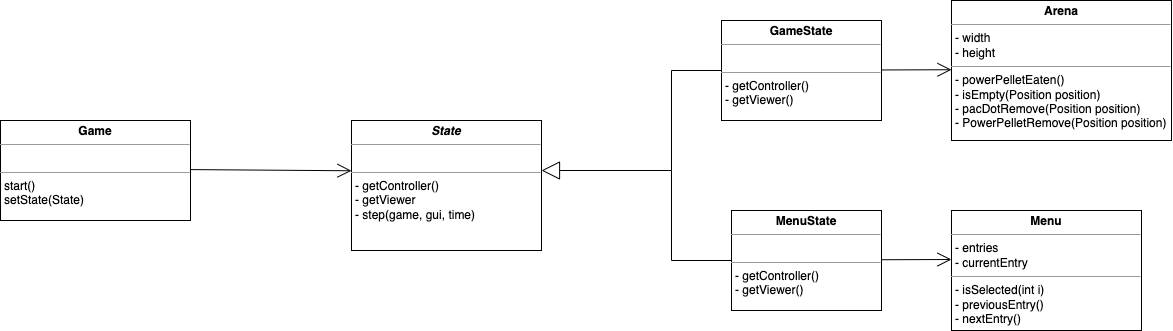

The diagram above was exported from draw.io. Its source (the exported page's mxGraphModel, read from the mxfile embedded in the PNG):
<mxGraphModel dx="3936" dy="952" grid="1" gridSize="10" guides="1" tooltips="1" connect="1" arrows="1" fold="1" page="1" pageScale="1" pageWidth="827" pageHeight="1169" math="0" shadow="0">
  <root>
    <mxCell id="WIyWlLk6GJQsqaUBKTNV-0" />
    <mxCell id="WIyWlLk6GJQsqaUBKTNV-1" parent="WIyWlLk6GJQsqaUBKTNV-0" />
    <mxCell id="vcX_01h2xlhEXC0QSa_2-16" value="&lt;p style=&quot;margin:0px;margin-top:4px;text-align:center;&quot;&gt;&lt;b&gt;Arena&lt;/b&gt;&lt;/p&gt;&lt;hr size=&quot;1&quot;&gt;&lt;p style=&quot;margin:0px;margin-left:4px;&quot;&gt;- width&lt;/p&gt;&lt;p style=&quot;margin:0px;margin-left:4px;&quot;&gt;- height&lt;/p&gt;&lt;hr size=&quot;1&quot;&gt;&lt;p style=&quot;margin:0px;margin-left:4px;&quot;&gt;- powerPelletEaten()&lt;/p&gt;&lt;p style=&quot;margin:0px;margin-left:4px;&quot;&gt;- isEmpty(Position position)&lt;/p&gt;&lt;p style=&quot;margin:0px;margin-left:4px;&quot;&gt;- pacDotRemove(Position position)&lt;/p&gt;&lt;p style=&quot;margin:0px;margin-left:4px;&quot;&gt;- PowerPelletRemove(Position position)&lt;/p&gt;" style="verticalAlign=top;align=left;overflow=fill;fontSize=12;fontFamily=Helvetica;html=1;" parent="WIyWlLk6GJQsqaUBKTNV-1" vertex="1">
      <mxGeometry x="-1530" y="340" width="220" height="140" as="geometry" />
    </mxCell>
    <mxCell id="yLjeIcz5pR2E4NneUv_2-2" value="&lt;p style=&quot;margin:0px;margin-top:4px;text-align:center;&quot;&gt;&lt;b&gt;Game&lt;/b&gt;&lt;/p&gt;&lt;hr size=&quot;1&quot;&gt;&lt;p style=&quot;margin:0px;margin-left:4px;&quot;&gt;&lt;br&gt;&lt;/p&gt;&lt;hr size=&quot;1&quot;&gt;&lt;p style=&quot;margin:0px;margin-left:4px;&quot;&gt;start()&lt;/p&gt;&lt;p style=&quot;margin:0px;margin-left:4px;&quot;&gt;setState(State)&lt;/p&gt;" style="verticalAlign=top;align=left;overflow=fill;fontSize=12;fontFamily=Helvetica;html=1;" parent="WIyWlLk6GJQsqaUBKTNV-1" vertex="1">
      <mxGeometry x="-2481" y="460" width="190" height="100" as="geometry" />
    </mxCell>
    <mxCell id="yLjeIcz5pR2E4NneUv_2-3" value="&lt;p style=&quot;margin:0px;margin-top:4px;text-align:center;&quot;&gt;&lt;b style=&quot;background-color: initial;&quot;&gt;&lt;i&gt;State&lt;/i&gt;&lt;/b&gt;&lt;br&gt;&lt;/p&gt;&lt;hr size=&quot;1&quot;&gt;&lt;p style=&quot;margin:0px;margin-left:4px;&quot;&gt;&lt;br&gt;&lt;/p&gt;&lt;hr size=&quot;1&quot;&gt;&lt;p style=&quot;margin:0px;margin-left:4px;&quot;&gt;- getController()&lt;/p&gt;&lt;p style=&quot;margin:0px;margin-left:4px;&quot;&gt;- getViewer&lt;/p&gt;&lt;p style=&quot;margin:0px;margin-left:4px;&quot;&gt;- step(game, gui, time)&lt;br&gt;&lt;/p&gt;" style="verticalAlign=top;align=left;overflow=fill;fontSize=12;fontFamily=Helvetica;html=1;" parent="WIyWlLk6GJQsqaUBKTNV-1" vertex="1">
      <mxGeometry x="-2130" y="460" width="190" height="130" as="geometry" />
    </mxCell>
    <mxCell id="R-xyq2WiQNREIFNRYC-h-0" value="&lt;p style=&quot;margin:0px;margin-top:4px;text-align:center;&quot;&gt;&lt;b&gt;GameState&lt;/b&gt;&lt;/p&gt;&lt;hr size=&quot;1&quot;&gt;&lt;p style=&quot;margin:0px;margin-left:4px;&quot;&gt;&lt;br&gt;&lt;/p&gt;&lt;hr size=&quot;1&quot;&gt;&lt;p style=&quot;margin: 0px 0px 0px 4px;&quot;&gt;- getController()&lt;/p&gt;&lt;p style=&quot;margin: 0px 0px 0px 4px;&quot;&gt;- getViewer()&lt;/p&gt;" style="verticalAlign=top;align=left;overflow=fill;fontSize=12;fontFamily=Helvetica;html=1;" parent="WIyWlLk6GJQsqaUBKTNV-1" vertex="1">
      <mxGeometry x="-1760" y="360" width="160" height="100" as="geometry" />
    </mxCell>
    <mxCell id="R-xyq2WiQNREIFNRYC-h-1" value="&lt;p style=&quot;margin:0px;margin-top:4px;text-align:center;&quot;&gt;&lt;b&gt;MenuState&lt;/b&gt;&lt;/p&gt;&lt;hr size=&quot;1&quot;&gt;&lt;p style=&quot;margin:0px;margin-left:4px;&quot;&gt;&lt;br&gt;&lt;/p&gt;&lt;hr size=&quot;1&quot;&gt;&lt;p style=&quot;margin: 0px 0px 0px 4px;&quot;&gt;- getController()&lt;/p&gt;&lt;p style=&quot;margin: 0px 0px 0px 4px;&quot;&gt;- getViewer()&lt;/p&gt;" style="verticalAlign=top;align=left;overflow=fill;fontSize=12;fontFamily=Helvetica;html=1;" parent="WIyWlLk6GJQsqaUBKTNV-1" vertex="1">
      <mxGeometry x="-1750" y="550" width="150" height="100" as="geometry" />
    </mxCell>
    <mxCell id="R-xyq2WiQNREIFNRYC-h-2" value="" style="endArrow=block;endSize=16;endFill=0;html=1;rounded=0;" parent="WIyWlLk6GJQsqaUBKTNV-1" edge="1">
      <mxGeometry width="160" relative="1" as="geometry">
        <mxPoint x="-1760" y="410" as="sourcePoint" />
        <mxPoint x="-1940" y="510" as="targetPoint" />
        <Array as="points">
          <mxPoint x="-1810" y="410" />
          <mxPoint x="-1810" y="510" />
        </Array>
      </mxGeometry>
    </mxCell>
    <mxCell id="R-xyq2WiQNREIFNRYC-h-3" value="&lt;br&gt;" style="edgeLabel;html=1;align=center;verticalAlign=middle;resizable=0;points=[];" parent="R-xyq2WiQNREIFNRYC-h-2" vertex="1" connectable="0">
      <mxGeometry x="0.0154" y="5" relative="1" as="geometry">
        <mxPoint as="offset" />
      </mxGeometry>
    </mxCell>
    <mxCell id="R-xyq2WiQNREIFNRYC-h-6" value="" style="endArrow=none;html=1;rounded=0;" parent="WIyWlLk6GJQsqaUBKTNV-1" edge="1">
      <mxGeometry width="50" height="50" relative="1" as="geometry">
        <mxPoint x="-1750" y="600" as="sourcePoint" />
        <mxPoint x="-1810" y="510" as="targetPoint" />
        <Array as="points">
          <mxPoint x="-1810" y="600" />
        </Array>
      </mxGeometry>
    </mxCell>
    <mxCell id="R-xyq2WiQNREIFNRYC-h-15" value="" style="endArrow=open;endFill=1;endSize=12;html=1;rounded=0;" parent="WIyWlLk6GJQsqaUBKTNV-1" edge="1">
      <mxGeometry width="160" relative="1" as="geometry">
        <mxPoint x="-1600" y="599.23" as="sourcePoint" />
        <mxPoint x="-1530" y="599" as="targetPoint" />
      </mxGeometry>
    </mxCell>
    <mxCell id="R-xyq2WiQNREIFNRYC-h-16" value="&lt;p style=&quot;margin:0px;margin-top:4px;text-align:center;&quot;&gt;&lt;b&gt;Menu&lt;/b&gt;&lt;/p&gt;&lt;hr size=&quot;1&quot;&gt;&lt;p style=&quot;margin: 0px 0px 0px 4px;&quot;&gt;- entries&lt;/p&gt;&lt;p style=&quot;margin: 0px 0px 0px 4px;&quot;&gt;- currentEntry&lt;/p&gt;&lt;hr size=&quot;1&quot;&gt;&lt;p style=&quot;margin:0px;margin-left:4px;&quot;&gt;- isSelected(int i)&lt;/p&gt;&lt;p style=&quot;margin:0px;margin-left:4px;&quot;&gt;- previousEntry()&lt;/p&gt;&lt;p style=&quot;margin:0px;margin-left:4px;&quot;&gt;- nextEntry()&lt;/p&gt;" style="verticalAlign=top;align=left;overflow=fill;fontSize=12;fontFamily=Helvetica;html=1;" parent="WIyWlLk6GJQsqaUBKTNV-1" vertex="1">
      <mxGeometry x="-1530" y="550" width="190" height="120" as="geometry" />
    </mxCell>
    <mxCell id="33OuWKfah3ZM8AoSroxb-6" value="" style="endArrow=open;endFill=1;endSize=12;html=1;rounded=0;" parent="WIyWlLk6GJQsqaUBKTNV-1" edge="1">
      <mxGeometry width="160" relative="1" as="geometry">
        <mxPoint x="-2291.0000000000005" y="509.0899999999999" as="sourcePoint" />
        <mxPoint x="-2130" y="510.27000000000044" as="targetPoint" />
        <Array as="points">
          <mxPoint x="-2130" y="510.27" />
        </Array>
      </mxGeometry>
    </mxCell>
    <mxCell id="hsZ9_5M4bIUkyY_aBLPM-0" value="" style="endArrow=open;endFill=1;endSize=12;html=1;rounded=0;" edge="1" parent="WIyWlLk6GJQsqaUBKTNV-1">
      <mxGeometry width="160" relative="1" as="geometry">
        <mxPoint x="-1600" y="409.46000000000004" as="sourcePoint" />
        <mxPoint x="-1530" y="409.23" as="targetPoint" />
      </mxGeometry>
    </mxCell>
  </root>
</mxGraphModel>